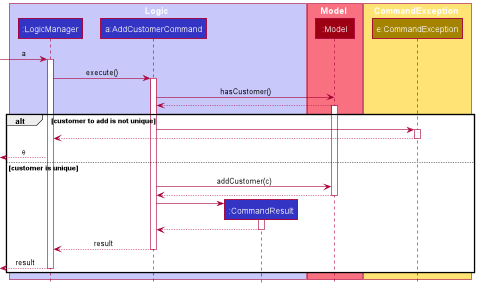

The diagram above was rendered by PlantUML. Its source (embedded in the PNG):
@startuml
!include style.puml

box Logic LOGIC_COLOR_T1
participant ":LogicManager" as LogicManager LOGIC_COLOR
participant "a:AddCustomerCommand" as AddCustomerCommand LOGIC_COLOR
participant ":CommandResult" as CommandResult LOGIC_COLOR
end box

box Model MODEL_COLOR_T1
participant ":Model" as Model MODEL_COLOR
end box

box CommandException STORAGE_COLOR_T1
participant "e:CommandException" as CommandException STORAGE_COLOR
end box

[-> LogicManager : a
activate LogicManager

LogicManager -> AddCustomerCommand : execute()
activate AddCustomerCommand

AddCustomerCommand -> Model : hasCustomer()
Model --> AddCustomerCommand
activate Model
alt customer to add is not unique
AddCustomerCommand -> CommandException
activate CommandException

CommandException --> LogicManager
deactivate CommandException

[<--LogicManager : e

else customer is unique

 AddCustomerCommand -> Model : addCustomer(c)
    Model --> AddCustomerCommand
    deactivate Model
    create CommandResult
    AddCustomerCommand -> CommandResult
    activate CommandResult

    CommandResult --> AddCustomerCommand
    deactivate CommandResult

    AddCustomerCommand --> LogicManager : result
    deactivate AddCustomerCommand

    [<--LogicManager : result

deactivate LogicManager
end


@enduml